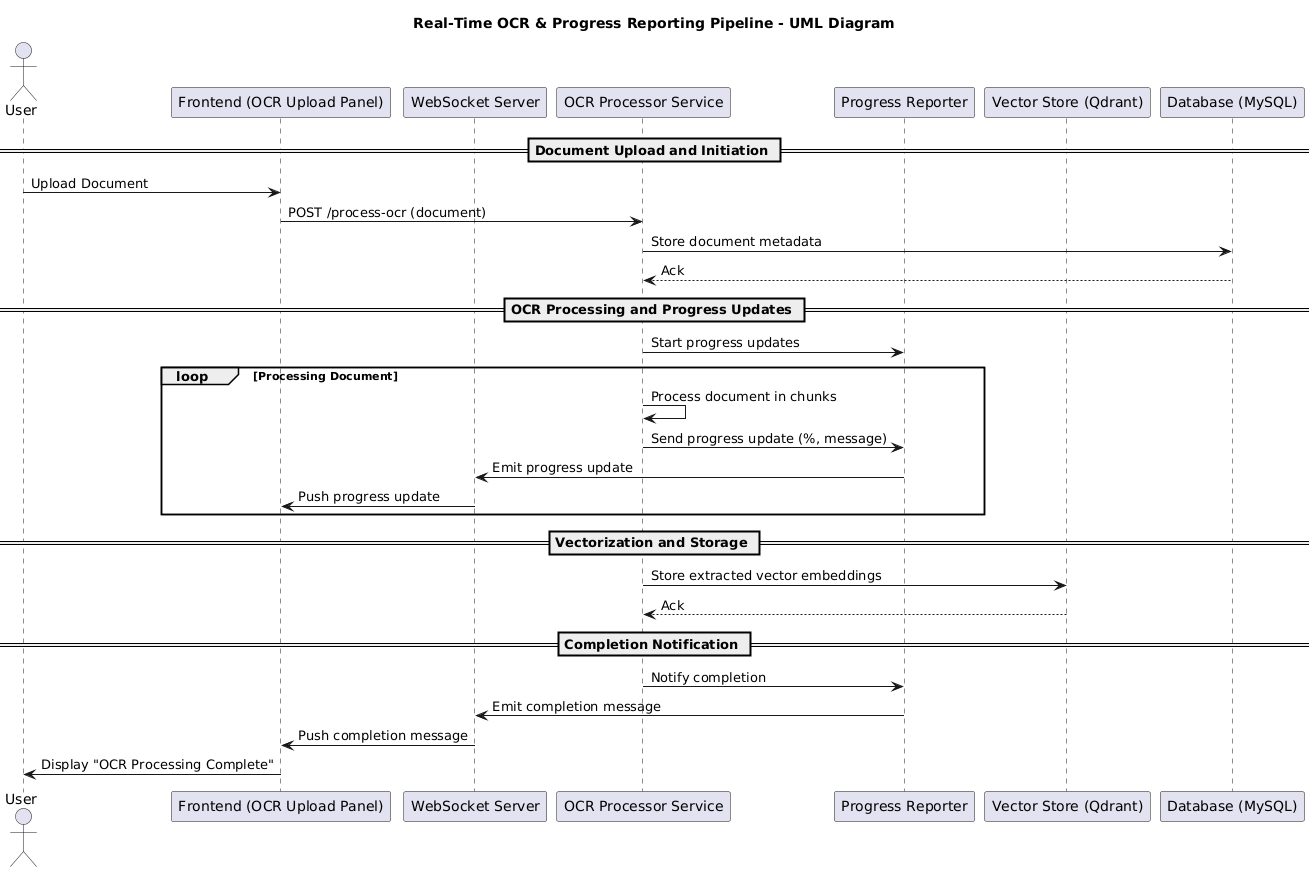

The diagram above was rendered by PlantUML. Its source (embedded in the PNG):
@startuml
title Real-Time OCR & Progress Reporting Pipeline - UML Diagram

actor User
participant "Frontend (OCR Upload Panel)" as Frontend
participant "WebSocket Server" as WebSocket
participant "OCR Processor Service" as OCRService
participant "Progress Reporter" as ProgressReporter
participant "Vector Store (Qdrant)" as Qdrant
participant "Database (MySQL)" as MySQL

== Document Upload and Initiation ==
User -> Frontend: Upload Document
Frontend -> OCRService: POST /process-ocr (document)
OCRService -> MySQL: Store document metadata
MySQL --> OCRService: Ack

== OCR Processing and Progress Updates ==
OCRService -> ProgressReporter: Start progress updates
loop Processing Document
    OCRService -> OCRService: Process document in chunks
    OCRService -> ProgressReporter: Send progress update (%, message)
    ProgressReporter -> WebSocket: Emit progress update
    WebSocket -> Frontend: Push progress update
end

== Vectorization and Storage ==
OCRService -> Qdrant: Store extracted vector embeddings
Qdrant --> OCRService: Ack

== Completion Notification ==
OCRService -> ProgressReporter: Notify completion
ProgressReporter -> WebSocket: Emit completion message
WebSocket -> Frontend: Push completion message
Frontend -> User: Display "OCR Processing Complete"
@enduml